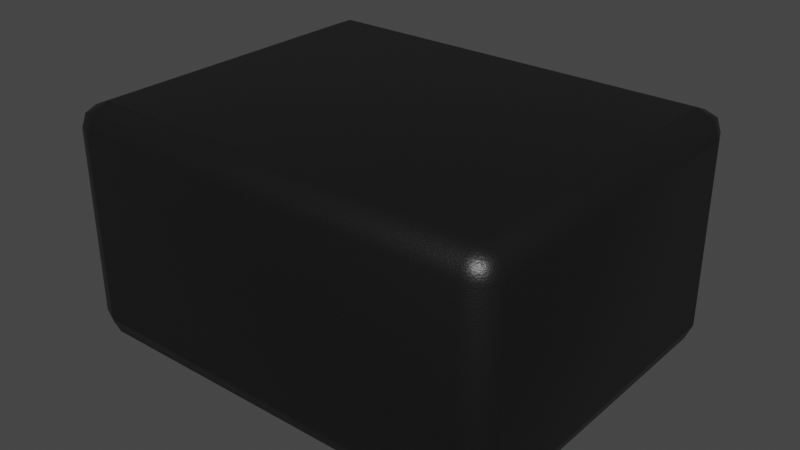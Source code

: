# Source: SOT-3.blend  (saved by Blender 3.2.14; exported with 4.5.12 LTS)
import bpy
from mathutils import Matrix  # noqa: F401  (used for matrix-valued properties, if any)

bpy.ops.wm.read_factory_settings(use_empty=True)
scene = bpy.context.scene
scene.name = 'Scene'

# ---- collections
col_collection = bpy.data.collections.new('Collection'); scene.collection.children.link(col_collection)

# ---- materials (node trees are filled in below, after node groups)
mat_plastic_chip = bpy.data.materials.new('plastic_chip')
mat_plastic_chip.preview_render_type = 'CUBE'

# ---- material node trees
mat_plastic_chip.use_nodes = True; mat_plastic_chip.node_tree.nodes.clear()
_N = mat_plastic_chip.node_tree.nodes; _L = mat_plastic_chip.node_tree.links
n0 = _N.new('ShaderNodeBsdfPrincipled'); n0.name = 'Principled BSDF'; n0.location = (10, 300)
n0.distribution = 'GGX'
n0.subsurface_method = 'BURLEY'
n0.inputs[0].default_value = (0.009312, 0.009312, 0.009312, 1.0)
n0.inputs[1].default_value = 0.1372
n0.inputs[2].default_value = 0.3706
n0.inputs[3].default_value = 1.45
n0.inputs[27].default_value = (0.0, 0.0, 0.0, 1.0)
n0.inputs[28].default_value = 1.0
n1 = _N.new('ShaderNodeOutputMaterial'); n1.name = 'Material Output'; n1.location = (300, 300)
n2 = _N.new('ShaderNodeTexNoise'); n2.name = 'Noise Texture'; n2.location = (-893, 54)
n2.inputs[2].default_value = 200.0
n2.inputs[3].default_value = 3.6
n2.inputs[4].default_value = 0.8375
n3 = _N.new('ShaderNodeBump'); n3.name = 'Bump'; n3.location = (-604, -53)
n3.inputs[0].default_value = 0.08
n3.inputs[1].default_value = 1.0
n3.inputs[2].default_value = 1.0
_L.new(n0.outputs[0], n1.inputs[0])
_L.new(n2.outputs[0], n3.inputs[3])
_L.new(n3.outputs[0], n0.inputs[5])
n1.is_active_output = True

# ---- world
world_world = bpy.data.worlds.new('World'); scene.world = world_world
world_world.use_nodes = True; world_world.node_tree.nodes.clear()
_N = world_world.node_tree.nodes; _L = world_world.node_tree.links
n0 = _N.new('ShaderNodeOutputWorld'); n0.name = 'World Output'; n0.location = (300, 300)
n1 = _N.new('ShaderNodeBackground'); n1.name = 'Background'; n1.location = (10, 300)
n1.inputs[0].default_value = (0.05088, 0.05088, 0.05088, 1.0)
_L.new(n1.outputs[0], n0.inputs[0])
n0.is_active_output = True
world_world.color = (0.05088, 0.05088, 0.05088)
world_world.use_sun_shadow = False
world_world.sun_shadow_jitter_overblur = 0.0

# ---- meshes
me_shape_5_indexedfaceset_008 = bpy.data.meshes.new('SHAPE_5_IndexedFaceSet.008')
me_shape_5_indexedfaceset_008.from_pydata([(-0.2053, -0.1449, 0.0225), (-0.1828, -0.1674, 0.0225), (-0.1828, -0.1449, -2.194e-07), (-0.1987, -0.1608, 0.0225), (-0.1958, -0.1579, 0.009511), (-0.1828, -0.1608, 0.006591), (-0.1987, -0.1449, 0.006591), (-0.2053, 0.1447, 0.0225), (-0.1828, 0.1447, -1.941e-07), (-0.1828, 0.1673, 0.0225), (-0.1987, 0.1447, 0.006591), (-0.1958, 0.1577, 0.009511), (-0.1828, 0.1607, 0.006591), (-0.1987, 0.1607, 0.0225), (0.2081, -0.1449, 0.0225), (0.1856, -0.1449, -1.755e-07), (0.1856, -0.1674, 0.0225), (0.2015, -0.1449, 0.006591), (0.1986, -0.1579, 0.009511), (0.1856, -0.1608, 0.006591), (0.2015, -0.1608, 0.0225), (-0.1828, 0.1447, 0.2165), (-0.2053, 0.1447, 0.194), (-0.1828, 0.1673, 0.194), (-0.1987, 0.1447, 0.2099), (-0.1958, 0.1577, 0.207), (-0.1987, 0.1607, 0.194), (-0.1828, 0.1607, 0.2099), (0.2081, 0.1447, 0.194), (0.1856, 0.1447, 0.2165), (0.1856, 0.1673, 0.194), (0.2015, 0.1447, 0.2099), (0.1986, 0.1577, 0.207), (0.1856, 0.1607, 0.2099), (0.2015, 0.1607, 0.194), (0.2081, 0.1447, 0.0225), (0.1856, 0.1673, 0.0225), (0.1856, 0.1447, -1.502e-07), (0.2015, 0.1607, 0.0225), (0.1986, 0.1577, 0.009511), (0.1856, 0.1607, 0.006591), (0.2015, 0.1447, 0.006591), (0.1856, -0.1449, 0.2165), (0.2081, -0.1449, 0.194), (0.1856, -0.1674, 0.194), (0.2015, -0.1449, 0.2099), (0.1986, -0.1579, 0.207), (0.2015, -0.1608, 0.194), (0.1856, -0.1608, 0.2099), (-0.1828, -0.1449, 0.2165), (-0.1828, -0.1674, 0.194), (-0.2053, -0.1449, 0.194), (-0.1828, -0.1608, 0.2099), (-0.1958, -0.1579, 0.207), (-0.1987, -0.1608, 0.194), (-0.1987, -0.1449, 0.2099)], [], [(36, 30, 23, 9), (14, 43, 28, 35), (21, 29, 42, 49), (1, 50, 44, 16), (7, 22, 51, 0), (0, 3, 4, 6), (1, 5, 4, 3), (2, 6, 4, 5), (7, 10, 11, 13), (8, 12, 11, 10), (9, 13, 11, 12), (14, 17, 18, 20), (15, 19, 18, 17), (16, 20, 18, 19), (21, 24, 25, 27), (22, 26, 25, 24), (23, 27, 25, 26), (28, 31, 32, 34), (29, 33, 32, 31), (30, 34, 32, 33), (35, 38, 39, 41), (36, 40, 39, 38), (37, 41, 39, 40), (42, 45, 46, 48), (43, 47, 46, 45), (44, 48, 46, 47), (49, 52, 53, 55), (50, 54, 53, 52), (51, 55, 53, 54), (2, 8, 10, 6), (6, 10, 7, 0), (30, 36, 38, 34), (34, 38, 35, 28), (23, 30, 33, 27), (27, 33, 29, 21), (44, 50, 52, 48), (48, 52, 49, 42), (36, 9, 12, 40), (40, 12, 8, 37), (37, 15, 17, 41), (41, 17, 14, 35), (15, 2, 5, 19), (19, 5, 1, 16), (43, 14, 20, 47), (47, 20, 16, 44), (28, 43, 45, 31), (31, 45, 42, 29), (50, 1, 3, 54), (54, 3, 0, 51), (22, 7, 13, 26), (26, 13, 9, 23), (51, 22, 24, 55), (55, 24, 21, 49), (15, 37, 8, 2)])
me_shape_5_indexedfaceset_008.polygons.foreach_set('use_smooth', [True] * 54)
_uv = me_shape_5_indexedfaceset_008.uv_layers.new(name='UVMap')
_uv.uv.foreach_set('vector', [0.9456, 0.1039, 0.9456, 0.8961, 0.05444, 0.8961, 0.05444, 0.1039, 0.9328, 0.1039, 0.9328, 0.8961, 0.06725, 0.8961, 0.06725, 0.1039, 0.05444, 0.06725, 0.9456, 0.06725, 0.9456, 0.9328, 0.05444, 0.9328, 0.05444, 0.1039, 0.05444, 0.8961, 0.9456, 0.8961, 0.9456, 0.1039, 0.06725, 0.1039, 0.06725, 0.8961, 0.9328, 0.8961, 0.9328, 0.1039, 0.9328, 0.1039, 1.0, 0.1039, 1.0, 0.04392, 0.9328, 0.0, 0.05444, 0.1039, 0.05444, 0.0, 0.02301, 0.0, 0.0, 0.1039, 0.05444, 0.9328, 0.0, 0.9328, 0.0, 0.9716, 0.05444, 1.0, 0.06725, 0.1039, 0.06725, 0.0, 0.01714, 0.01464, 0.0, 0.1039, 0.05444, 0.06725, 0.05444, 0.0, 0.01714, 0.01464, 0.0, 0.06725, 0.05444, 0.1039, 0.0, 0.1039, 0.01714, 0.01464, 0.05444, 0.0, 0.9328, 0.1039, 0.9328, 0.0, 0.9716, 0.0, 1.0, 0.1039, 0.9456, 0.9328, 0.9456, 1.0, 0.977, 1.0, 1.0, 0.9328, 0.9456, 0.1039, 1.0, 0.1039, 1.0, 0.04392, 0.9456, 0.0, 0.05444, 0.06725, 0.0, 0.06725, 0.0, 0.02842, 0.05444, 0.0, 0.06725, 0.8961, 0.0, 0.8961, 0.0, 0.9561, 0.06725, 1.0, 0.05444, 0.8961, 0.05444, 1.0, 0.02301, 1.0, 0.0, 0.8961, 0.06725, 0.8961, 0.06725, 1.0, 0.02842, 1.0, 0.0, 0.8961, 0.9456, 0.06725, 0.9456, 0.0, 0.977, 0.0, 1.0, 0.06725, 0.9456, 0.8961, 1.0, 0.8961, 1.0, 0.9561, 0.9456, 1.0, 0.06725, 0.1039, 0.0, 0.1039, 0.0, 0.04392, 0.06725, 0.0, 0.9456, 0.1039, 0.9456, 0.0, 0.977, 0.0, 1.0, 0.1039, 0.9456, 0.06725, 1.0, 0.06725, 1.0, 0.02842, 0.9456, 0.0, 0.9456, 0.9328, 1.0, 0.9328, 0.9923, 0.9759, 0.9456, 1.0, 0.9328, 0.8961, 1.0, 0.8961, 0.9923, 0.9759, 0.9328, 1.0, 0.9456, 0.8961, 0.9456, 1.0, 0.9923, 0.9759, 1.0, 0.8961, 0.05444, 0.9328, 0.05444, 1.0, 0.02301, 1.0, 0.0, 0.9328, 0.05444, 0.8961, 0.0, 0.8961, 0.0, 0.9561, 0.05444, 1.0, 0.9328, 0.8961, 0.9328, 1.0, 0.9716, 1.0, 1.0, 0.8961, 0.05444, 0.9328, 0.05444, 0.06725, 0.0, 0.06725, 0.0, 0.9328, 0.9328, 0.0, 0.06725, 0.0, 0.06725, 0.1039, 0.9328, 0.1039, 0.9456, 0.8961, 0.9456, 0.1039, 1.0, 0.1039, 1.0, 0.8961, 0.0, 0.8961, 0.0, 0.1039, 0.06725, 0.1039, 0.06725, 0.8961, 0.05444, 0.8961, 0.9456, 0.8961, 0.9456, 1.0, 0.05444, 1.0, 0.05444, 0.0, 0.9456, 0.0, 0.9456, 0.06725, 0.05444, 0.06725, 0.9456, 0.8961, 0.05444, 0.8961, 0.05444, 1.0, 0.9456, 1.0, 0.9456, 1.0, 0.05444, 1.0, 0.05444, 0.9328, 0.9456, 0.9328, 0.9456, 0.1039, 0.05444, 0.1039, 0.05444, 0.0, 0.9456, 0.0, 0.9456, 0.0, 0.05444, 0.0, 0.05444, 0.06725, 0.9456, 0.06725, 0.9456, 0.06725, 0.9456, 0.9328, 1.0, 0.9328, 1.0, 0.06725, 0.06725, 0.0, 0.9328, 0.0, 0.9328, 0.1039, 0.06725, 0.1039, 0.9456, 0.9328, 0.05444, 0.9328, 0.05444, 1.0, 0.9456, 1.0, 0.9456, 0.0, 0.05444, 0.0, 0.05444, 0.1039, 0.9456, 0.1039, 0.9328, 0.8961, 0.9328, 0.1039, 1.0, 0.1039, 1.0, 0.8961, 1.0, 0.8961, 1.0, 0.1039, 0.9456, 0.1039, 0.9456, 0.8961, 0.06725, 0.8961, 0.9328, 0.8961, 0.9328, 1.0, 0.06725, 1.0, 1.0, 0.06725, 1.0, 0.9328, 0.9456, 0.9328, 0.9456, 0.06725, 0.05444, 0.8961, 0.05444, 0.1039, 0.0, 0.1039, 0.0, 0.8961, 1.0, 0.8961, 1.0, 0.1039, 0.9328, 0.1039, 0.9328, 0.8961, 0.06725, 0.8961, 0.06725, 0.1039, 0.0, 0.1039, 0.0, 0.8961, 0.0, 0.8961, 0.0, 0.1039, 0.05444, 0.1039, 0.05444, 0.8961, 0.9328, 0.8961, 0.06725, 0.8961, 0.06725, 1.0, 0.9328, 1.0, 0.0, 0.9328, 0.0, 0.06725, 0.05444, 0.06725, 0.05444, 0.9328, 0.9456, 0.9328, 0.9456, 0.06725, 0.05444, 0.06725, 0.05444, 0.9328])
me_shape_5_indexedfaceset_008.materials.append(mat_plastic_chip)
me_shape_5_indexedfaceset_008.use_remesh_fix_poles = True
me_shape_5_indexedfaceset_008.use_remesh_preserve_attributes = False
me_shape_5_indexedfaceset_008.update()

# ---- objects
ob_sot_3 = bpy.data.objects.new('SOT-3', me_shape_5_indexedfaceset_008)

# ---- transforms, parenting, visibility, modifiers, constraints
ob_sot_3.location = (0.0, 0.0, 0.0)
ob_sot_3.scale = (2.54, 2.54, 2.54)
ob_sot_3.lineart.crease_threshold = 0.0

# ---- collection membership
col_collection.objects.link(ob_sot_3)

# ---- scene / render settings (as saved in the file)
scene.frame_start = 1; scene.frame_end = 250; scene.frame_set(1)
scene.render.engine = 'CYCLES'
scene.cycles.use_denoising = False
scene.cycles.samples = 128
scene.cycles.sampling_pattern = 'TABULATED_SOBOL'
scene.cycles.use_adaptive_sampling = False
scene.cycles.use_light_tree = False
scene.view_settings.view_transform = 'Filmic'
bpy.context.view_layer.update()

# ---- added for rendering (the .blend has no active camera and no usable light): camera, sun
cam_auto = bpy.data.cameras.new('AutoCamera')
cam_auto.lens = 50.0
cam_auto.sensor_width = 36.0
cam_auto.clip_end = 1000.0
ob_auto_camera = bpy.data.objects.new('AutoCamera', cam_auto)
scene.collection.objects.link(ob_auto_camera)
ob_auto_camera.location = (1.35305, -1.61961, 1.35462)
ob_auto_camera.rotation_euler = (1.09748, -7.21219e-08, 0.694738)
scene.camera = ob_auto_camera
light_auto_sun = bpy.data.lights.new('AutoSun', 'SUN')
light_auto_sun.energy = 3.0
light_auto_sun.angle = 0.0523599
ob_auto_sun = bpy.data.objects.new('AutoSun', light_auto_sun)
scene.collection.objects.link(ob_auto_sun)
ob_auto_sun.rotation_euler = (0.872665, 0.174533, 0.523599)
bpy.context.view_layer.update()
